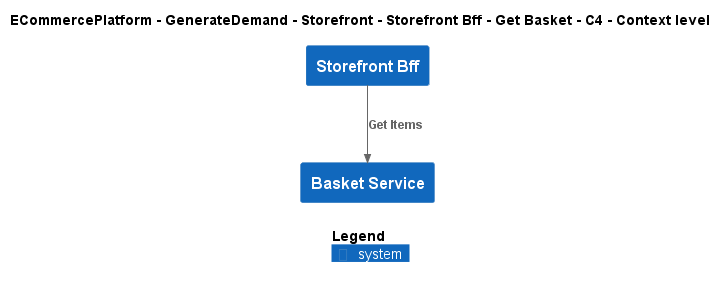

The diagram above was rendered by PlantUML. Its source (embedded in the PNG):
@startuml
!include ..\..\..\..\..\..\..\.c4s\C4_Context.puml

AddElementTag("c4interflow:lifecycle:new", $bgColor=green, $fontColor=#ffffff, $borderColor=green, $shadowing="False")
AddElementTag("c4interflow:lifecycle:changed", $bgColor=orange, $fontColor=#ffffff, $borderColor=orange, $shadowing="False")
AddElementTag("c4interflow:lifecycle:removed", $bgColor=red, $fontColor=#ffffff, $borderColor=red, $shadowing="False")

AddRelTag("c4interflow:lifecycle:new", $textColor=green, $lineColor=green)
AddRelTag("c4interflow:lifecycle:changed", $textColor=orange, $lineColor=orange)
AddRelTag("c4interflow:lifecycle:removed", $textColor=red, $lineColor=red)

SHOW_PERSON_PORTRAIT()
LAYOUT_TOP_DOWN()

skinparam linetype polyline

title ECommercePlatform - GenerateDemand - Storefront - Storefront Bff - Get Basket - C4 - Context level

System(ECommercePlatform.GenerateDemand.Storefront.SoftwareSystems.StorefrontBff, "Storefront Bff", "")
System(ECommercePlatform.GenerateDemand.Basket.SoftwareSystems.BasketService, "Basket Service", "")

Rel(ECommercePlatform.GenerateDemand.Storefront.SoftwareSystems.StorefrontBff, ECommercePlatform.GenerateDemand.Basket.SoftwareSystems.BasketService, "Get Items")


SHOW_LEGEND()
@enduml